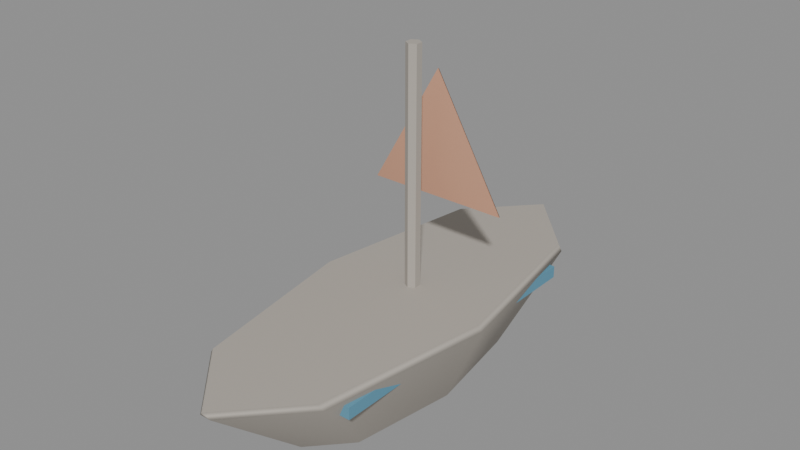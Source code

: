# Source: TC_PROP_ToyBoat_V1.blend  (saved by Blender 4.0.36; exported with 4.5.12 LTS)
import bpy
from mathutils import Matrix  # noqa: F401  (used for matrix-valued properties, if any)

bpy.ops.wm.read_factory_settings(use_empty=True)
scene = bpy.context.scene
scene.name = 'Scene'

# ---- materials (node trees are filled in below, after node groups)
mat_tc_post_timber = bpy.data.materials.new('TC_POST_Timber')
mat_tc_post_timber.use_transparent_shadow = False
mat_tc_post_boatblue = bpy.data.materials.new('TC_POST_BoatBlue')
mat_tc_post_boatblue.use_transparent_shadow = False
mat_tc_post_sailcloth = bpy.data.materials.new('TC_POST_SailCloth')
mat_tc_post_sailcloth.use_transparent_shadow = False

# ---- material node trees
mat_tc_post_timber.use_nodes = True; mat_tc_post_timber.node_tree.nodes.clear()
_N = mat_tc_post_timber.node_tree.nodes; _L = mat_tc_post_timber.node_tree.links
n0 = _N.new('ShaderNodeBsdfPrincipled'); n0.name = 'Principled BSDF'; n0.location = (10, 300)
n0.inputs[0].default_value = (0.4353, 0.4, 0.3529, 1.0)
n0.inputs[2].default_value = 0.85
n0.inputs[3].default_value = 1.45
n1 = _N.new('ShaderNodeOutputMaterial'); n1.name = 'Material Output'; n1.location = (300, 300)
_L.new(n0.outputs[0], n1.inputs[0])
n1.is_active_output = True
mat_tc_post_boatblue.use_nodes = True; mat_tc_post_boatblue.node_tree.nodes.clear()
_N = mat_tc_post_boatblue.node_tree.nodes; _L = mat_tc_post_boatblue.node_tree.links
n0 = _N.new('ShaderNodeBsdfPrincipled'); n0.name = 'Principled BSDF'; n0.location = (10, 300)
n0.inputs[0].default_value = (0.12, 0.32, 0.45, 1.0)
n0.inputs[2].default_value = 0.7
n0.inputs[3].default_value = 1.45
n1 = _N.new('ShaderNodeOutputMaterial'); n1.name = 'Material Output'; n1.location = (300, 300)
_L.new(n0.outputs[0], n1.inputs[0])
n1.is_active_output = True
mat_tc_post_sailcloth.use_nodes = True; mat_tc_post_sailcloth.node_tree.nodes.clear()
_N = mat_tc_post_sailcloth.node_tree.nodes; _L = mat_tc_post_sailcloth.node_tree.links
n0 = _N.new('ShaderNodeBsdfPrincipled'); n0.name = 'Principled BSDF'; n0.location = (10, 300)
n0.inputs[0].default_value = (0.6157, 0.3255, 0.2118, 1.0)
n0.inputs[2].default_value = 0.9
n0.inputs[3].default_value = 1.45
n1 = _N.new('ShaderNodeOutputMaterial'); n1.name = 'Material Output'; n1.location = (300, 300)
_L.new(n0.outputs[0], n1.inputs[0])
n1.is_active_output = True

# ---- meshes
me_cone = bpy.data.meshes.new('Cone')
me_cone.from_pydata([(0.0, 0.234, 0.0), (0.0, 0.416, 0.16), (0.06364, 0.1655, 0.0), (0.1131, 0.2942, 0.16), (0.09, 0.0, 0.0), (0.16, 0.0, 0.16), (0.06364, -0.1655, 0.0), (0.1131, -0.2942, 0.16), (0.0, -0.234, 0.0), (0.0, -0.416, 0.16), (-0.06364, -0.1655, 0.0), (-0.1131, -0.2942, 0.16), (-0.09, 0.0, 0.0), (-0.16, 0.0, 0.16), (-0.06364, 0.1655, 0.0), (-0.1131, 0.2942, 0.16)], [], [(0, 1, 3, 2), (2, 3, 5, 4), (4, 5, 7, 6), (6, 7, 9, 8), (8, 9, 11, 10), (10, 11, 13, 12), (3, 1, 15, 13, 11, 9, 7, 5), (12, 13, 15, 14), (14, 15, 1, 0), (0, 2, 4, 6, 8, 10, 12, 14)])
_uv = me_cone.uv_layers.new(name='UVMap')
_uv.uv.foreach_set('vector', [1.0, 0.5, 1.0, 1.0, 0.875, 1.0, 0.875, 0.5, 0.875, 0.5, 0.875, 1.0, 0.75, 1.0, 0.75, 0.5, 0.75, 0.5, 0.75, 1.0, 0.625, 1.0, 0.625, 0.5, 0.625, 0.5, 0.625, 1.0, 0.5, 1.0, 0.5, 0.5, 0.5, 0.5, 0.5, 1.0, 0.375, 1.0, 0.375, 0.5, 0.375, 0.5, 0.375, 1.0, 0.25, 1.0, 0.25, 0.5, 0.4197, 0.4197, 0.25, 0.49, 0.08029, 0.4197, 0.01, 0.25, 0.08029, 0.08029, 0.25, 0.01, 0.4197, 0.08029, 0.49, 0.25, 0.25, 0.5, 0.25, 1.0, 0.125, 1.0, 0.125, 0.5, 0.125, 0.5, 0.125, 1.0, 0.0, 1.0, 0.0, 0.5, 0.75, 0.49, 0.9197, 0.4197, 0.99, 0.25, 0.9197, 0.08029, 0.75, 0.01, 0.5803, 0.08029, 0.51, 0.25, 0.5803, 0.4197])
me_cone.materials.append(mat_tc_post_timber)
me_cone.update()
me_cube = bpy.data.meshes.new('Cube')
me_cube.from_pydata([(-0.12, -0.25, 0.12), (-0.12, -0.25, 0.14), (-0.12, 0.25, 0.12), (-0.12, 0.25, 0.14), (0.12, -0.25, 0.12), (0.12, -0.25, 0.14), (0.12, 0.25, 0.12), (0.12, 0.25, 0.14)], [], [(0, 1, 3, 2), (2, 3, 7, 6), (6, 7, 5, 4), (4, 5, 1, 0), (2, 6, 4, 0), (7, 3, 1, 5)])
_uv = me_cube.uv_layers.new(name='UVMap')
_uv.uv.foreach_set('vector', [0.375, 0.0, 0.625, 0.0, 0.625, 0.25, 0.375, 0.25, 0.375, 0.25, 0.625, 0.25, 0.625, 0.5, 0.375, 0.5, 0.375, 0.5, 0.625, 0.5, 0.625, 0.75, 0.375, 0.75, 0.375, 0.75, 0.625, 0.75, 0.625, 1.0, 0.375, 1.0, 0.125, 0.5, 0.375, 0.5, 0.375, 0.75, 0.125, 0.75, 0.625, 0.5, 0.875, 0.5, 0.875, 0.75, 0.625, 0.75])
me_cube.materials.append(mat_tc_post_boatblue)
me_cube.update()
me_cylinder = bpy.data.meshes.new('Cylinder')
me_cylinder.from_pydata([(0.0, 0.042, 0.13), (0.0, 0.042, 0.55), (0.01039, 0.036, 0.13), (0.01039, 0.036, 0.55), (0.01039, 0.024, 0.13), (0.01039, 0.024, 0.55), (0.0, 0.018, 0.13), (0.0, 0.018, 0.55), (-0.01039, 0.024, 0.13), (-0.01039, 0.024, 0.55), (-0.01039, 0.036, 0.13), (-0.01039, 0.036, 0.55)], [], [(0, 1, 3, 2), (2, 3, 5, 4), (4, 5, 7, 6), (6, 7, 9, 8), (3, 1, 11, 9, 7, 5), (8, 9, 11, 10), (10, 11, 1, 0), (0, 2, 4, 6, 8, 10)])
_uv = me_cylinder.uv_layers.new(name='UVMap')
_uv.uv.foreach_set('vector', [1.0, 0.5, 1.0, 1.0, 0.8333, 1.0, 0.8333, 0.5, 0.8333, 0.5, 0.8333, 1.0, 0.6667, 1.0, 0.6667, 0.5, 0.6667, 0.5, 0.6667, 1.0, 0.5, 1.0, 0.5, 0.5, 0.5, 0.5, 0.5, 1.0, 0.3333, 1.0, 0.3333, 0.5, 0.4578, 0.37, 0.25, 0.49, 0.04215, 0.37, 0.04215, 0.13, 0.25, 0.01, 0.4578, 0.13, 0.3333, 0.5, 0.3333, 1.0, 0.1667, 1.0, 0.1667, 0.5, 0.1667, 0.5, 0.1667, 1.0, -8.941e-08, 1.0, -8.941e-08, 0.5, 0.75, 0.49, 0.9578, 0.37, 0.9578, 0.13, 0.75, 0.01, 0.5422, 0.13, 0.5422, 0.37])
me_cylinder.materials.append(mat_tc_post_timber)
me_cylinder.update()
me_cone_001 = bpy.data.meshes.new('Cone.001')
me_cone_001.from_pydata([(0.0, 0.088, 0.52), (0.1386, 0.088, 0.28), (-0.1386, 0.088, 0.28), (0.0, 0.072, 0.36)], [], [(0, 3, 1), (0, 1, 2), (1, 3, 2), (2, 3, 0)])
_uv = me_cone_001.uv_layers.new(name='UVMap')
_uv.uv.foreach_set('vector', [0.25, 0.49, 0.25, 0.25, 0.4578, 0.13, 0.75, 0.49, 0.9578, 0.13, 0.5422, 0.13, 0.4578, 0.13, 0.25, 0.25, 0.04215, 0.13, 0.04215, 0.13, 0.25, 0.25, 0.25, 0.49])
me_cone_001.materials.append(mat_tc_post_sailcloth)
me_cone_001.update()

# ---- objects
ob_tc_boat_hull = bpy.data.objects.new('TC_Boat_Hull', me_cone)
ob_tc_boat_stripe = bpy.data.objects.new('TC_Boat_Stripe', me_cube)
ob_tc_boat_mast = bpy.data.objects.new('TC_Boat_Mast', me_cylinder)
ob_tc_boat_sail = bpy.data.objects.new('TC_Boat_Sail', me_cone_001)

# ---- transforms, parenting, visibility, modifiers, constraints
ob_tc_boat_hull.location = (0.0, 0.0, 0.0)
_m = ob_tc_boat_hull.modifiers.new('Bevel', 'BEVEL')
_m.width = 0.012
_m.width_pct = 0.012
_m.angle_limit = 0.6981
_m = ob_tc_boat_hull.modifiers.new('WeightedNormal', 'WEIGHTED_NORMAL')
ob_tc_boat_stripe.location = (0.0, 0.0, 0.0)
ob_tc_boat_mast.location = (0.0, 0.0, 0.0)
ob_tc_boat_sail.location = (0.0, 0.0, 0.0)
_m = ob_tc_boat_sail.modifiers.new('Bevel', 'BEVEL')
_m.width = 0.012
_m.width_pct = 0.012
_m.angle_limit = 0.6981
_m = ob_tc_boat_sail.modifiers.new('WeightedNormal', 'WEIGHTED_NORMAL')

# ---- collection membership
scene.collection.objects.link(ob_tc_boat_hull)
scene.collection.objects.link(ob_tc_boat_stripe)
scene.collection.objects.link(ob_tc_boat_mast)
scene.collection.objects.link(ob_tc_boat_sail)

# ---- scene / render settings (as saved in the file)
scene.frame_start = 1; scene.frame_end = 250; scene.frame_set(1)
scene.render.engine = 'BLENDER_EEVEE_NEXT'
scene.cycles.sampling_pattern = 'TABULATED_SOBOL'
bpy.context.view_layer.update()

# ---- added for rendering (the .blend has no active camera and no usable light): camera, sun + grey world if the file has none
cam_auto = bpy.data.cameras.new('AutoCamera')
cam_auto.lens = 50.0
cam_auto.sensor_width = 36.0
cam_auto.clip_end = 1000.0
ob_auto_camera = bpy.data.objects.new('AutoCamera', cam_auto)
scene.collection.objects.link(ob_auto_camera)
ob_auto_camera.location = (0.940849, -1.12902, 1.02768)
ob_auto_camera.rotation_euler = (1.09748, -7.21219e-08, 0.694738)
scene.camera = ob_auto_camera
light_auto_sun = bpy.data.lights.new('AutoSun', 'SUN')
light_auto_sun.energy = 3.0
light_auto_sun.angle = 0.0523599
ob_auto_sun = bpy.data.objects.new('AutoSun', light_auto_sun)
scene.collection.objects.link(ob_auto_sun)
ob_auto_sun.rotation_euler = (0.872665, 0.174533, 0.523599)
if scene.world is None:
    world_auto = bpy.data.worlds.new('AutoWorld')
    world_auto.color = (0.3, 0.3, 0.3)
    scene.world = world_auto
bpy.context.view_layer.update()
